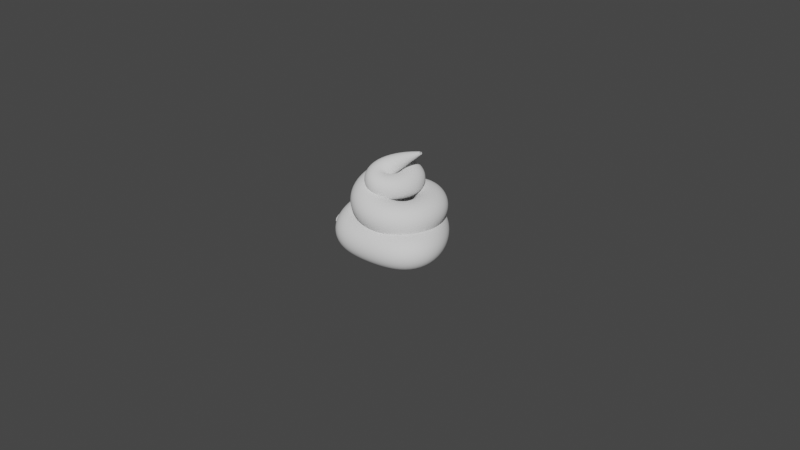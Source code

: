 # Source: accident.blend  (saved by Blender 3.4.6; exported with 4.5.12 LTS)
import bpy
from mathutils import Matrix  # noqa: F401  (used for matrix-valued properties, if any)

bpy.ops.wm.read_factory_settings(use_empty=True)
scene = bpy.context.scene
scene.name = 'Scene'

# ---- collections
col_collection = bpy.data.collections.new('Collection'); scene.collection.children.link(col_collection)

# ---- world
world_world = bpy.data.worlds.new('World'); scene.world = world_world
world_world.use_nodes = True; world_world.node_tree.nodes.clear()
_N = world_world.node_tree.nodes; _L = world_world.node_tree.links
n0 = _N.new('ShaderNodeOutputWorld'); n0.name = 'World Output'; n0.location = (300, 300)
n1 = _N.new('ShaderNodeBackground'); n1.name = 'Background'; n1.location = (10, 300)
n1.inputs[0].default_value = (0.05088, 0.05088, 0.05088, 1.0)
_L.new(n1.outputs[0], n0.inputs[0])
n0.is_active_output = True
world_world.color = (0.05088, 0.05088, 0.05088)
world_world.use_sun_shadow = False
world_world.sun_shadow_jitter_overblur = 0.0

# ---- curves / text
cu_beziercircle = bpy.data.curves.new('BezierCircle', 'CURVE')
cu_beziercircle.dimensions = '3D'
_sp = cu_beziercircle.splines.new('BEZIER'); _sp.bezier_points.add(3)
_sp.bezier_points.foreach_set('co', [-1.0, 0.0, 0.0, 0.0, 1.0, 0.0, 1.0, 0.0, 0.0, 0.0, -1.0, 0.0])
_sp.bezier_points.foreach_set('handle_left', [-1.0, -0.5521, 0.0, -0.5521, 1.0, 0.0, 1.0, 0.5521, 0.0, 0.5521, -1.0, 0.0])
_sp.bezier_points.foreach_set('handle_right', [-1.0, 0.5521, 0.0, 0.5521, 1.0, 0.0, 1.0, -0.5521, 0.0, -0.5521, -1.0, 0.0])
for _p, _l, _r in zip(_sp.bezier_points, ['AUTO', 'AUTO', 'AUTO', 'AUTO'], ['AUTO', 'AUTO', 'AUTO', 'AUTO']): _p.handle_left_type = _l; _p.handle_right_type = _r
_sp.order_u = 0
_sp.order_v = 0
_sp.use_cyclic_u = True
cu_beziercircle.use_path = True
cu_beziercircle.fill_mode = 'FULL'
cu_nurbspath = bpy.data.curves.new('NurbsPath', 'CURVE')
cu_nurbspath.dimensions = '3D'
_sp = cu_nurbspath.splines.new('NURBS'); _sp.points.add(16)
_sp.points.foreach_set('co', [0.2273, -0.001861, 0.7497, 1.0, -0.08957, -0.003302, 0.5778, 1.0, -0.1606, -0.2869, 0.4989, 1.0, 0.1066, -0.2869, 0.4392, 1.0, 0.1471, 0.1347, 0.4392, 1.0, -0.1375, 0.1347, 0.4989, 1.0, -0.2851, -0.3847, 0.2788, 1.0, 0.3816, -0.3847, 0.2053, 1.0, 0.3263, 0.265, 0.2373, 1.0, -0.2074, 0.265, 0.2373, 1.0, -0.3909, -0.4191, 0.0, 1.0, 0.0, -0.4265, 0.0, 1.0, 0.6149, -0.4265, 0.0, 1.0, 0.1653, 0.4308, 0.0, 1.0, -0.3138, 0.3781, 0.05218, 1.0, -0.5401, -0.2146, -0.02963, 1.0, -0.5451, -0.2381, -0.04432, 1.0])
_sp.points.foreach_set('radius', [0.01359, 0.102, 0.1052, 0.1052, 0.1219, 0.1394, 0.155, 0.155, 0.155, 0.155, 0.155, 0.155, 0.155, 0.155, 0.155, 0.07795, 0.0003049])
_sp.order_u = 5
_sp.order_v = 0
_sp.use_endpoint_u = True
cu_nurbspath.use_path = True
cu_nurbspath.bevel_mode = 'OBJECT'
cu_nurbspath.fill_mode = 'FULL'

# ---- objects
ob_beziercircle = bpy.data.objects.new('BezierCircle', cu_beziercircle)
ob_nurbspath = bpy.data.objects.new('NurbsPath', cu_nurbspath)

# ---- transforms, parenting, visibility, modifiers, constraints
ob_beziercircle.location = (0.0, 0.0, 0.0)
ob_nurbspath.location = (0.0, 0.0, 0.0)
cu_nurbspath.bevel_object = ob_beziercircle

# ---- collection membership
col_collection.objects.link(ob_beziercircle)
col_collection.objects.link(ob_nurbspath)

# ---- scene / render settings (as saved in the file)
scene.frame_start = 1; scene.frame_end = 250; scene.frame_set(1)
scene.render.engine = 'BLENDER_EEVEE_NEXT'
scene.cycles.sampling_pattern = 'TABULATED_SOBOL'
scene.cycles.use_light_tree = False
scene.view_settings.view_transform = 'Filmic'
bpy.context.view_layer.update()

# ---- added for rendering (the .blend has no active camera and no usable light): camera, sun
cam_auto = bpy.data.cameras.new('AutoCamera')
cam_auto.lens = 50.0
cam_auto.sensor_width = 36.0
cam_auto.clip_end = 1000.0
ob_auto_camera = bpy.data.objects.new('AutoCamera', cam_auto)
scene.collection.objects.link(ob_auto_camera)
ob_auto_camera.location = (5.55135, -6.66162, 4.44108)
ob_auto_camera.rotation_euler = (1.09748, -7.21219e-08, 0.694738)
scene.camera = ob_auto_camera
light_auto_sun = bpy.data.lights.new('AutoSun', 'SUN')
light_auto_sun.energy = 3.0
light_auto_sun.angle = 0.0523599
ob_auto_sun = bpy.data.objects.new('AutoSun', light_auto_sun)
scene.collection.objects.link(ob_auto_sun)
ob_auto_sun.rotation_euler = (0.872665, 0.174533, 0.523599)
bpy.context.view_layer.update()
